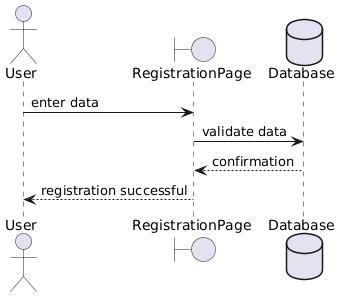

The diagram above was rendered by PlantUML. Its source (embedded in the PNG):
@startuml
actor User
boundary RegistrationPage
database Database

User -> RegistrationPage : enter data
RegistrationPage -> Database : validate data
Database --> RegistrationPage : confirmation
RegistrationPage --> User : registration successful
@enduml